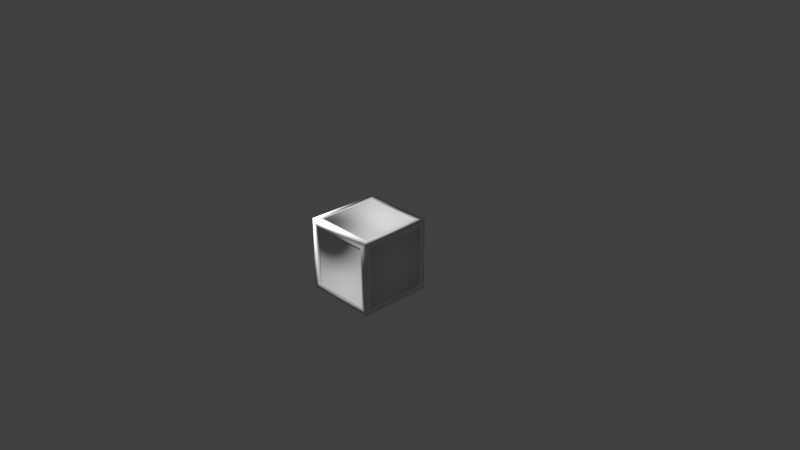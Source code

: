 # Source: wc.blend  (saved by Blender 2.79.0; exported with 4.5.12 LTS)
import bpy
from mathutils import Matrix  # noqa: F401  (used for matrix-valued properties, if any)

bpy.ops.wm.read_factory_settings(use_empty=True)
scene = bpy.context.scene
scene.name = 'Scene'

# ---- collections
col_collection_1 = bpy.data.collections.new('Collection 1'); scene.collection.children.link(col_collection_1)

# ---- materials (node trees are filled in below, after node groups)
mat_wire_153228153 = bpy.data.materials.new('wire_153228153')
mat_wire_153228153.alpha_threshold = 0.0
mat_wire_153228153.use_transparent_shadow = False
mat_wire_153228153.roughness = 0.5

# ---- material node trees

# ---- world
world_world = bpy.data.worlds.new('World'); scene.world = world_world
world_world.color = (0.05088, 0.05088, 0.05088)
world_world.use_sun_shadow = False
world_world.sun_shadow_jitter_overblur = 0.0
world_world.cycles.sampling_method = 'MANUAL'

# ---- cameras
cam_camera = bpy.data.cameras.new('Camera')
cam_camera.clip_end = 100.0
cam_camera.lens = 35.0
cam_camera.sensor_width = 32.0
cam_camera.sensor_height = 18.0
cam_camera.ortho_scale = 7.314
cam_camera.dof.focus_distance = 0.0
cam_camera.dof.aperture_fstop = 128.0

# ---- lights
light_lamp = bpy.data.lights.new('Lamp', 'POINT')
light_lamp.transmission_factor = 0.0
light_lamp.cutoff_distance = 30.0
light_lamp.energy = 100.0
light_lamp.shadow_buffer_clip_start = 1.001
light_lamp.shadow_soft_size = 0.1
light_lamp.shadow_maximum_resolution = 0.006
light_lamp.use_absolute_resolution = True

# ---- meshes
me_wood_container1 = bpy.data.meshes.new('Wood_container1')
me_wood_container1.from_pydata([(-0.415, -0.4801, -0.415), (0.415, -0.4801, -0.415), (0.415, -0.4801, 0.415), (-0.415, -0.4801, 0.415), (-0.415, 0.4801, -0.415), (-0.415, 0.4801, 0.415), (0.415, 0.4801, 0.415), (0.415, 0.4801, -0.415), (-0.415, -0.415, -0.4801), (-0.415, 0.415, -0.4801), (0.415, 0.415, -0.4801), (0.415, -0.415, -0.4801), (0.4801, -0.415, -0.415), (0.4801, 0.415, -0.415), (0.4801, 0.415, 0.415), (0.4801, -0.415, 0.415), (0.415, -0.415, 0.4801), (0.415, 0.415, 0.4801), (-0.415, 0.415, 0.4801), (-0.415, -0.415, 0.4801), (-0.4801, -0.415, 0.415), (-0.4801, 0.415, 0.415), (-0.4801, 0.415, -0.415), (-0.4801, -0.415, -0.415), (-0.5001, -0.5001, -0.5001), (0.5001, -0.5001, -0.5001), (0.415, -0.5001, -0.415), (-0.415, -0.5001, -0.415), (0.5001, -0.5001, 0.5001), (0.415, -0.5001, 0.415), (-0.5001, -0.5001, 0.5001), (-0.415, -0.5001, 0.415), (-0.5001, 0.5001, -0.5001), (-0.5001, 0.5001, 0.5001), (-0.415, 0.5001, 0.415), (-0.415, 0.5001, -0.415), (0.5001, 0.5001, 0.5001), (0.415, 0.5001, 0.415), (0.5001, 0.5001, -0.5001), (0.415, 0.5001, -0.415), (-0.415, 0.415, -0.5001), (-0.415, -0.415, -0.5001), (0.415, 0.415, -0.5001), (0.415, -0.415, -0.5001), (0.5001, 0.415, -0.415), (0.5001, -0.415, -0.415), (0.5001, 0.415, 0.415), (0.5001, -0.415, 0.415), (0.415, 0.415, 0.5001), (0.415, -0.415, 0.5001), (-0.415, 0.415, 0.5001), (-0.415, -0.415, 0.5001), (-0.5001, 0.415, 0.415), (-0.5001, -0.415, 0.415), (-0.5001, 0.415, -0.415), (-0.5001, -0.415, -0.415), (0.415, 0.4801, -0.415), (0.415, 0.4801, -0.415), (0.415, 0.5001, -0.415), (0.415, 0.5001, -0.415), (0.5001, 0.415, -0.415), (0.5001, 0.415, -0.415), (0.5001, 0.415, 0.415), (0.5001, 0.415, 0.415), (-0.4801, 0.415, -0.415), (-0.4801, 0.415, -0.415), (-0.4801, -0.415, -0.415), (-0.4801, -0.415, -0.415), (0.415, -0.415, 0.4801), (0.415, -0.415, 0.4801), (-0.415, -0.415, 0.4801), (-0.415, -0.415, 0.4801), (0.415, -0.4801, 0.415), (0.415, -0.4801, 0.415), (-0.415, -0.4801, 0.415), (-0.415, -0.4801, 0.415), (-0.415, 0.415, 0.4801), (-0.415, 0.415, 0.4801), (-0.415, 0.415, 0.5001), (-0.415, 0.415, 0.5001), (-0.415, 0.4801, 0.415), (-0.415, 0.4801, 0.415), (-0.415, 0.5001, 0.415), (-0.415, 0.5001, 0.415), (-0.5001, -0.415, 0.415), (-0.5001, -0.415, 0.415), (-0.5001, -0.415, -0.415), (-0.5001, -0.415, -0.415), (-0.5001, 0.5001, -0.5001), (-0.5001, 0.5001, -0.5001), (0.5001, 0.5001, -0.5001), (0.5001, 0.5001, -0.5001), (0.415, 0.415, -0.5001), (0.415, 0.415, -0.5001), (0.415, -0.415, -0.5001), (0.415, -0.415, -0.5001), (0.5001, 0.5001, 0.5001), (0.5001, 0.5001, 0.5001), (0.5001, -0.5001, -0.5001), (0.5001, -0.5001, -0.5001), (-0.415, 0.4801, -0.415), (-0.415, 0.4801, -0.415), (-0.415, 0.5001, -0.415), (-0.415, 0.5001, -0.415), (-0.5001, 0.5001, 0.5001), (-0.5001, 0.5001, 0.5001), (0.4801, -0.415, -0.415), (0.4801, -0.415, -0.415), (0.4801, 0.415, -0.415), (0.4801, 0.415, -0.415), (-0.4801, -0.415, 0.415), (-0.4801, -0.415, 0.415), (-0.415, 0.415, -0.4801), (-0.415, 0.415, -0.4801), (0.415, 0.415, -0.4801), (0.415, 0.415, -0.4801), (-0.5001, 0.415, 0.415), (-0.5001, 0.415, 0.415), (-0.5001, 0.415, -0.415), (-0.5001, 0.415, -0.415), (0.5001, -0.5001, 0.5001), (0.5001, -0.5001, 0.5001), (0.4801, 0.415, 0.415), (0.4801, 0.415, 0.415), (-0.415, -0.415, -0.5001), (-0.415, -0.415, -0.5001), (0.415, -0.5001, -0.415), (0.415, -0.5001, -0.415), (0.415, -0.5001, 0.415), (0.415, -0.5001, 0.415), (-0.415, -0.415, -0.4801), (-0.415, -0.415, -0.4801), (0.415, -0.415, -0.4801), (0.415, -0.415, -0.4801), (-0.5001, -0.5001, 0.5001), (-0.5001, -0.5001, 0.5001), (0.415, 0.415, 0.5001), (0.415, 0.415, 0.5001), (0.415, -0.415, 0.5001), (0.415, -0.415, 0.5001), (-0.5001, -0.5001, -0.5001), (-0.5001, -0.5001, -0.5001), (-0.415, -0.5001, -0.415), (-0.415, -0.5001, -0.415), (-0.415, -0.5001, 0.415), (-0.415, -0.5001, 0.415), (-0.4801, 0.415, 0.415), (-0.4801, 0.415, 0.415), (0.415, 0.415, 0.4801), (0.415, 0.415, 0.4801), (0.4801, -0.415, 0.415), (0.4801, -0.415, 0.415), (-0.415, 0.415, -0.5001), (-0.415, 0.415, -0.5001), (0.415, 0.4801, 0.415), (0.415, 0.4801, 0.415), (0.415, 0.5001, 0.415), (0.415, 0.5001, 0.415), (0.5001, -0.415, -0.415), (0.5001, -0.415, -0.415), (0.415, -0.4801, -0.415), (0.415, -0.4801, -0.415), (-0.415, -0.415, 0.5001), (-0.415, -0.415, 0.5001), (-0.415, -0.4801, -0.415), (-0.415, -0.4801, -0.415), (0.5001, -0.415, 0.415), (0.5001, -0.415, 0.415)], [], [(164, 160, 72, 74), (101, 81, 155, 57), (130, 112, 114, 132), (106, 108, 123, 150), (68, 148, 77, 70), (111, 146, 64, 66), (140, 98, 126, 142), (98, 120, 128, 126), (120, 134, 144, 128), (134, 140, 142, 144), (88, 105, 83, 103), (105, 96, 157, 83), (96, 90, 59, 157), (90, 88, 103, 59), (141, 89, 153, 124), (89, 91, 92, 153), (91, 99, 94, 92), (99, 141, 124, 94), (25, 38, 60, 158), (38, 97, 62, 60), (97, 28, 166, 62), (28, 25, 158, 166), (121, 36, 136, 138), (36, 33, 79, 136), (33, 135, 162, 79), (135, 121, 138, 162), (30, 104, 116, 84), (104, 32, 118, 116), (32, 24, 86, 118), (24, 30, 84, 86), (143, 127, 161, 165), (26, 129, 73, 1), (29, 145, 75, 2), (31, 27, 0, 3), (102, 82, 80, 100), (34, 156, 154, 5), (37, 58, 56, 6), (39, 35, 4, 7), (125, 152, 113, 131), (40, 93, 115, 9), (42, 95, 133, 10), (43, 41, 8, 11), (159, 61, 109, 107), (44, 63, 122, 13), (46, 167, 151, 14), (47, 45, 12, 15), (139, 137, 149, 69), (48, 78, 76, 17), (50, 163, 71, 18), (51, 49, 16, 19), (85, 117, 147, 110), (52, 119, 65, 21), (54, 87, 67, 22), (55, 53, 20, 23)])
me_wood_container1.polygons.foreach_set('use_smooth', [1, 1, 1, 1, 1, 1, 0, 0, 0, 0, 0, 0, 0, 0, 0, 0, 0, 0, 0, 0, 0, 0, 0, 0, 0, 0, 0, 0, 0, 0, 0, 0, 0, 0, 0, 0, 0, 0, 0, 0, 0, 0, 0, 0, 0, 0, 0, 0, 0, 0, 0, 0, 0, 0])
_k = set([(0, 3), (1, 73), (2, 75), (4, 7), (5, 154), (6, 56), (8, 11), (9, 115), (10, 133), (12, 15), (13, 122), (14, 151), (16, 19), (17, 76), (18, 71), (20, 23), (21, 65), (22, 67), (57, 101), (57, 155), (64, 66), (64, 146), (66, 111), (68, 70), (68, 148), (69, 149), (70, 77), (72, 74), (72, 160), (74, 164), (77, 148), (80, 100), (81, 101), (81, 155), (106, 108), (106, 150), (107, 109), (108, 123), (110, 147), (111, 146), (112, 114), (112, 130), (113, 131), (114, 132), (123, 150), (130, 132), (160, 164), (161, 165)])
me_wood_container1.attributes.new('sharp_edge', 'BOOLEAN', 'EDGE').data.foreach_set('value', [ (min(e.vertices), max(e.vertices)) in _k for e in me_wood_container1.edges])
_uv = me_wood_container1.uv_layers.new(name='UVMap')
_uv.uv.foreach_set('vector', [0.0562, 0.549, 0.4543, 0.549, 0.4543, 0.9471, 0.0562, 0.9471, 0.4543, 0.549, 0.4543, 0.9471, 0.0562, 0.9471, 0.0562, 0.549, 0.9476, 0.4524, 0.9476, 0.0582, 0.5534, 0.0582, 0.5534, 0.4524, 0.5534, 0.5509, 0.9477, 0.5509, 0.9477, 0.9452, 0.5534, 0.9452, 0.0581, 0.4524, 0.0581, 0.0582, 0.4523, 0.0582, 0.4523, 0.4524, 0.5534, 0.9452, 0.9477, 0.9452, 0.9477, 0.5509, 0.5534, 0.5509, 0.013, 0.5058, 0.4975, 0.5058, 0.4563, 0.547, 0.0542, 0.547, 0.4975, 0.5058, 0.4975, 0.9903, 0.4563, 0.9491, 0.4563, 0.547, 0.4975, 0.9903, 0.013, 0.9903, 0.0542, 0.9491, 0.4563, 0.9491, 0.013, 0.9903, 0.013, 0.5058, 0.0542, 0.547, 0.0542, 0.9491, 0.4975, 0.5058, 0.4975, 0.9903, 0.4563, 0.9491, 0.4563, 0.547, 0.4975, 0.9903, 0.013, 0.9903, 0.0542, 0.9491, 0.4563, 0.9491, 0.013, 0.9903, 0.013, 0.5058, 0.0542, 0.547, 0.0542, 0.9491, 0.013, 0.5058, 0.4975, 0.5058, 0.4563, 0.547, 0.0542, 0.547, 0.9928, 0.4976, 0.9928, 0.0131, 0.9516, 0.0542, 0.9516, 0.4564, 0.9928, 0.0131, 0.5083, 0.0131, 0.5494, 0.0542, 0.9516, 0.0542, 0.5083, 0.0131, 0.5083, 0.4976, 0.5494, 0.4564, 0.5494, 0.0542, 0.5083, 0.4976, 0.9928, 0.4976, 0.9516, 0.4564, 0.5494, 0.4564, 0.5083, 0.5058, 0.9928, 0.5058, 0.9516, 0.547, 0.5495, 0.547, 0.9928, 0.5058, 0.9928, 0.9903, 0.9516, 0.9491, 0.9516, 0.547, 0.9928, 0.9903, 0.5083, 0.9903, 0.5495, 0.9491, 0.9516, 0.9491, 0.5083, 0.9903, 0.5083, 0.5058, 0.5495, 0.547, 0.5495, 0.9491, 0.0129, 0.4976, 0.0129, 0.0131, 0.0541, 0.0542, 0.0541, 0.4564, 0.0129, 0.0131, 0.4974, 0.0131, 0.4563, 0.0542, 0.0541, 0.0542, 0.4974, 0.0131, 0.4974, 0.4976, 0.4563, 0.4564, 0.4563, 0.0542, 0.4974, 0.4976, 0.0129, 0.4976, 0.0541, 0.4564, 0.4563, 0.4564, 0.5083, 0.9903, 0.9928, 0.9903, 0.9516, 0.9491, 0.5495, 0.9491, 0.9928, 0.9903, 0.9928, 0.5058, 0.9516, 0.547, 0.9516, 0.9491, 0.9928, 0.5058, 0.5083, 0.5058, 0.5495, 0.547, 0.9516, 0.547, 0.5083, 0.5058, 0.5083, 0.9903, 0.5495, 0.9491, 0.5495, 0.547, 0.0144, 0.5103, 0.4899, 0.5103, 0.4899, 0.5285, 0.0144, 0.5285, 0.0144, 0.5103, 0.4899, 0.5103, 0.4899, 0.5285, 0.0144, 0.5285, 0.0144, 0.5103, 0.4899, 0.5103, 0.4899, 0.5285, 0.0144, 0.5285, 0.0144, 0.5103, 0.4899, 0.5103, 0.4899, 0.5285, 0.0144, 0.5285, 0.4899, 0.5286, 0.0144, 0.5286, 0.0144, 0.5104, 0.4899, 0.5104, 0.4899, 0.5285, 0.0144, 0.5285, 0.0144, 0.5104, 0.4899, 0.5104, 0.4899, 0.5286, 0.0144, 0.5286, 0.0144, 0.5104, 0.4899, 0.5104, 0.4899, 0.5286, 0.0144, 0.5286, 0.0144, 0.5104, 0.4899, 0.5104, 0.4899, 0.5286, 0.0144, 0.5286, 0.0144, 0.5104, 0.4899, 0.5104, 0.4899, 0.5285, 0.0144, 0.5285, 0.0144, 0.5103, 0.4899, 0.5103, 0.0144, 0.5104, 0.4899, 0.5104, 0.4899, 0.5286, 0.0144, 0.5286, 0.0144, 0.5104, 0.4899, 0.5104, 0.4899, 0.5286, 0.0144, 0.5286, 0.4899, 0.5285, 0.0144, 0.5285, 0.0144, 0.5103, 0.4899, 0.5103, 0.0144, 0.5104, 0.4899, 0.5104, 0.4899, 0.5286, 0.0144, 0.5286, 0.0144, 0.5104, 0.4899, 0.5104, 0.4899, 0.5286, 0.0144, 0.5286, 0.0144, 0.5104, 0.4899, 0.5104, 0.4899, 0.5286, 0.0144, 0.5286, 0.4899, 0.5285, 0.0144, 0.5285, 0.0144, 0.5103, 0.4899, 0.5103, 0.0144, 0.5104, 0.4899, 0.5104, 0.4899, 0.5286, 0.0144, 0.5286, 0.0144, 0.5104, 0.4899, 0.5104, 0.4899, 0.5286, 0.0144, 0.5286, 0.4899, 0.5286, 0.0144, 0.5286, 0.0144, 0.5104, 0.4899, 0.5104, 0.4899, 0.5286, 0.0144, 0.5286, 0.0144, 0.5104, 0.4899, 0.5104, 0.4899, 0.5286, 0.0144, 0.5286, 0.0144, 0.5104, 0.4899, 0.5104, 0.0144, 0.5104, 0.4899, 0.5104, 0.4899, 0.5286, 0.0144, 0.5286, 0.4899, 0.5285, 0.0144, 0.5285, 0.0144, 0.5104, 0.4899, 0.5104])
me_wood_container1.materials.append(mat_wire_153228153)
me_wood_container1.use_remesh_preserve_volume = False
me_wood_container1.use_remesh_preserve_attributes = False
me_wood_container1.use_mirror_vertex_groups = False
me_wood_container1.update()
me_wood_container1.normals_split_custom_set([tuple(v) for v in zip(*[iter([0.5773, -0.5774, 0.5774, -0.5774, -0.5774, 0.5773, -0.5773, -0.5774, -0.5774, 0.5774, -0.5774, -0.5773, 0.5774, 0.5774, 0.5773, 0.5773, 0.5774, -0.5774, -0.5774, 0.5774, -0.5773, -0.5773, 0.5774, 0.5774, 0.5774, 0.5773, -0.5774, 0.5773, -0.5774, -0.5774, -0.5774, -0.5773, -0.5774, -0.5773, 0.5774, -0.5774, 0.5774, 0.5774, 0.5773, 0.5774, -0.5773, 0.5774, 0.5774, -0.5774, -0.5773, 0.5774, 0.5773, -0.5774, -0.5774, 0.5773, 0.5774, -0.5773, -0.5774, 0.5774, 0.5774, -0.5773, 0.5774, 0.5773, 0.5774, 0.5774, -0.5774, 0.5773, -0.5774, -0.5774, -0.5774, -0.5773, -0.5774, -0.5773, 0.5774, -0.5774, 0.5774, 0.5773, -0.5773, -0.5774, -0.5774, 0.5774, -0.5774, -0.5773, -0.4083, -0.8165, 0.4082, 0.4083, -0.8165, 0.4082, 0.5774, -0.5774, -0.5773, 0.5773, -0.5774, 0.5774, -0.4082, -0.8165, -0.4083, -0.4082, -0.8165, 0.4083, 0.5773, -0.5774, 0.5774, -0.5774, -0.5774, 0.5773, 0.4083, -0.8165, -0.4082, -0.4083, -0.8165, -0.4082, -0.5774, -0.5774, 0.5773, -0.5773, -0.5774, -0.5774, 0.4082, -0.8165, 0.4083, 0.4082, -0.8165, -0.4083, -0.5774, 0.5774, -0.5773, -0.5773, 0.5774, 0.5774, 0.4082, 0.8165, -0.4083, 0.4082, 0.8165, 0.4083, -0.5773, 0.5774, 0.5774, 0.5774, 0.5774, 0.5773, -0.4083, 0.8165, -0.4082, 0.4083, 0.8165, -0.4082, 0.5774, 0.5774, 0.5773, 0.5773, 0.5774, -0.5774, -0.4082, 0.8165, 0.4083, -0.4082, 0.8165, -0.4083, 0.5773, 0.5774, -0.5774, -0.5774, 0.5774, -0.5773, 0.4083, 0.8165, 0.4082, -0.4083, 0.8165, 0.4082, -0.5774, -0.5773, -0.5774, -0.5773, 0.5774, -0.5774, 0.4082, -0.4083, -0.8165, 0.4082, 0.4083, -0.8165, -0.5773, 0.5774, -0.5774, 0.5771, 0.5776, -0.5774, -0.4083, -0.4082, -0.8165, 0.4083, -0.4082, -0.8165, 0.5774, 0.5773, -0.5774, 0.5773, -0.5774, -0.5774, -0.4082, 0.4083, -0.8165, -0.4084, -0.4081, -0.8165, 0.5773, -0.5774, -0.5774, -0.5774, -0.5773, -0.5774, 0.4083, 0.4082, -0.8165, -0.4085, 0.408, -0.8165, 0.5774, -0.5773, -0.5774, 0.5774, 0.5774, -0.5773, 0.8165, -0.4083, 0.4082, 0.8165, 0.4083, 0.4082, 0.5774, 0.5774, -0.5773, 0.5774, 0.5773, 0.5774, 0.8165, -0.4082, -0.4083, 0.8165, -0.4082, 0.4083, 0.5774, 0.5773, 0.5774, 0.5774, -0.5774, 0.5773, 0.8165, 0.4083, -0.4082, 0.8165, -0.4083, -0.4082, 0.5774, -0.5774, 0.5773, 0.5774, -0.5773, -0.5774, 0.8165, 0.4082, 0.4083, 0.8165, 0.4082, -0.4083, 0.5774, -0.5773, 0.5774, 0.5773, 0.5774, 0.5774, -0.4082, -0.4083, 0.8165, -0.4084, 0.4081, 0.8165, 0.5773, 0.5774, 0.5774, -0.5774, 0.5773, 0.5774, 0.4083, -0.4082, 0.8165, -0.4085, -0.408, 0.8165, -0.5774, 0.5773, 0.5774, -0.5773, -0.5774, 0.5774, 0.4082, 0.4083, 0.8165, 0.4082, -0.4083, 0.8165, -0.5773, -0.5774, 0.5774, 0.5771, -0.5776, 0.5774, -0.4083, 0.4082, 0.8165, 0.4083, 0.4082, 0.8165, -0.5774, -0.5773, 0.5774, -0.5774, 0.5774, 0.5773, -0.8165, -0.4083, -0.4082, -0.8165, 0.4083, -0.4082, -0.5774, 0.5774, 0.5773, -0.5774, 0.5773, -0.5774, -0.8165, -0.4082, 0.4083, -0.8165, -0.4082, -0.4083, -0.5774, 0.5773, -0.5774, -0.5774, -0.5774, -0.5773, -0.8165, 0.4083, 0.4082, -0.8165, -0.4083, 0.4082, -0.5774, -0.5774, -0.5773, -0.5774, -0.5773, 0.5774, -0.8165, 0.4082, -0.4083, -0.8165, 0.4082, 0.4083, 0.4083, -0.8165, 0.4082, -0.4083, -0.8165, 0.4082, -0.5773, -0.5774, 0.5774, 0.5774, -0.5773, 0.5774, -0.4082, -0.8165, 0.4083, -0.4082, -0.8165, -0.4083, -0.5774, -0.5774, -0.5773, -0.5774, -0.5774, 0.5773, -0.4083, -0.8165, -0.4082, 0.4083, -0.8165, -0.4082, 0.5773, -0.5774, -0.5774, -0.5774, -0.5773, -0.5774, 0.4082, -0.8165, -0.4083, 0.4082, -0.8165, 0.4083, 0.5774, -0.5773, 0.5774, 0.5774, -0.5773, -0.5774, 0.4082, 0.8165, 0.4083, 0.4082, 0.8165, -0.4083, 0.5774, 0.5773, -0.5774, 0.5774, 0.5773, 0.5774, 0.4083, 0.8165, -0.4082, -0.4083, 0.8165, -0.4082, -0.5773, 0.5774, -0.5774, 0.5774, 0.5773, -0.5774, -0.4082, 0.8165, -0.4083, -0.4082, 0.8165, 0.4083, -0.5774, 0.5774, 0.5773, -0.5774, 0.5774, -0.5773, -0.4083, 0.8165, 0.4082, 0.4083, 0.8165, 0.4082, 0.5773, 0.5774, 0.5774, -0.5774, 0.5773, 0.5774, 0.4082, 0.4083, -0.8165, 0.4082, -0.4083, -0.8165, 0.5774, -0.5774, -0.5773, 0.5774, 0.5774, -0.5773, 0.4083, -0.4082, -0.8165, -0.4083, -0.4082, -0.8165, -0.5773, -0.5774, -0.5774, 0.5774, -0.5774, -0.5773, -0.4082, -0.4083, -0.8165, -0.4082, 0.4083, -0.8165, -0.5774, 0.5773, -0.5774, -0.5774, -0.5773, -0.5774, -0.4083, 0.4082, -0.8165, 0.4083, 0.4082, -0.8165, 0.5773, 0.5774, -0.5774, -0.5774, 0.5774, -0.5773, 0.8165, 0.4083, 0.4082, 0.8165, -0.4083, 0.4082, 0.5774, -0.5773, 0.5774, 0.5773, 0.5774, 0.5774, 0.8165, -0.4082, 0.4083, 0.8165, -0.4082, -0.4083, 0.5774, -0.5774, -0.5773, 0.5773, -0.5774, 0.5774, 0.8165, -0.4083, -0.4082, 0.8165, 0.4083, -0.4082, 0.5774, 0.5773, -0.5774, 0.5773, -0.5774, -0.5774, 0.8165, 0.4082, -0.4083, 0.8165, 0.4082, 0.4083, 0.5774, 0.5774, 0.5773, 0.5773, 0.5774, -0.5774, -0.4082, 0.4083, 0.8165, -0.4082, -0.4083, 0.8165, -0.5774, -0.5773, 0.5774, -0.5774, 0.5773, 0.5774, -0.4083, -0.4082, 0.8165, 0.4083, -0.4082, 0.8165, 0.5773, -0.5774, 0.5774, -0.5774, -0.5774, 0.5773, 0.4082, -0.4083, 0.8165, 0.4082, 0.4083, 0.8165, 0.5774, 0.5774, 0.5773, 0.5774, -0.5774, 0.5773, 0.4083, 0.4082, 0.8165, -0.4083, 0.4082, 0.8165, -0.5773, 0.5774, 0.5774, 0.5774, 0.5774, 0.5773, -0.8165, 0.4083, -0.4082, -0.8165, -0.4083, -0.4082, -0.5774, -0.5773, -0.5774, -0.5773, 0.5774, -0.5774, -0.8165, -0.4082, -0.4083, -0.8165, -0.4082, 0.4083, -0.5774, -0.5774, 0.5773, -0.5773, -0.5774, -0.5774, -0.8165, -0.4083, 0.4082, -0.8165, 0.4083, 0.4082, -0.5774, 0.5773, 0.5774, -0.5773, -0.5774, 0.5774, -0.8165, 0.4082, 0.4083, -0.8165, 0.4082, -0.4083, -0.5774, 0.5774, -0.5773, -0.5773, 0.5774, 0.5774])] * 3)])

# ---- objects
ob_wood_container1 = bpy.data.objects.new('Wood_container1', me_wood_container1)
ob_lamp = bpy.data.objects.new('Lamp', light_lamp)
ob_camera = bpy.data.objects.new('Camera', cam_camera)

# ---- transforms, parenting, visibility, modifiers, constraints
ob_wood_container1.location = (0.0, 0.0, 0.0)
ob_wood_container1.lineart.crease_threshold = 0.0
ob_lamp.location = (-0.654, -0.9952, 1.322)
ob_lamp.rotation_euler = (0.6503, 0.05522, 1.866)
ob_lamp.lock_rotations_4d = False
ob_lamp.empty_display_type = 'ARROWS'
ob_lamp.color = (0.0, 0.0, 0.0, 0.0)
ob_lamp.lineart.crease_threshold = 0.0
ob_camera.location = (7.481, -6.508, 5.344)
ob_camera.rotation_euler = (1.109, 0.0, 0.8149)
ob_camera.lock_rotations_4d = False
ob_camera.empty_display_type = 'ARROWS'
ob_camera.color = (0.0, 0.0, 0.0, 0.0)
ob_camera.display_type = 'WIRE'
ob_camera.lineart.crease_threshold = 0.0

# ---- collection membership
col_collection_1.objects.link(ob_wood_container1)
col_collection_1.objects.link(ob_lamp)
col_collection_1.objects.link(ob_camera)

# ---- scene / render settings (as saved in the file)
scene.camera = ob_camera
scene.frame_start = 1; scene.frame_end = 250; scene.frame_set(1)
scene.render.engine = 'BLENDER_EEVEE_NEXT'
scene.render.resolution_percentage = 50
scene.render.dither_intensity = 0.0
scene.cycles.use_denoising = False
scene.cycles.samples = 128
scene.cycles.sampling_pattern = 'TABULATED_SOBOL'
scene.cycles.use_adaptive_sampling = False
scene.cycles.use_light_tree = False
scene.cycles.blur_glossy = 0.0
scene.cycles.sample_clamp_indirect = 0.0
scene.view_settings.view_transform = 'Standard'
bpy.context.view_layer.update()
